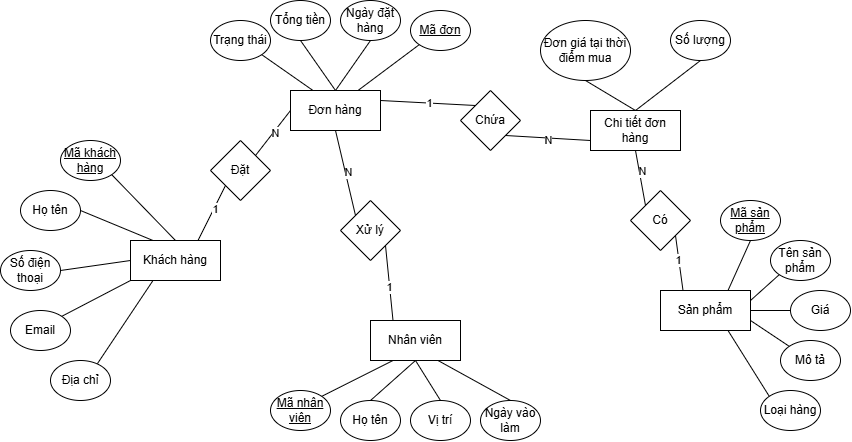

The diagram above was exported from draw.io. Its source (the exported page's mxGraphModel, read from the mxfile embedded in the PNG):
<mxGraphModel dx="1440" dy="786" grid="1" gridSize="10" guides="1" tooltips="1" connect="1" arrows="1" fold="1" page="1" pageScale="1" pageWidth="1700" pageHeight="1100" math="0" shadow="0">
  <root>
    <mxCell id="0" />
    <mxCell id="1" parent="0" />
    <mxCell id="toI7WJ-f--89at8zZjhv-1" connectable="0" parent="1" style="group" value="" vertex="1">
      <mxGeometry height="290" width="220" x="10" y="200" as="geometry" />
    </mxCell>
    <mxCell id="toI7WJ-f--89at8zZjhv-2" parent="toI7WJ-f--89at8zZjhv-1" style="rounded=0;whiteSpace=wrap;html=1;" value="Khách hàng" vertex="1">
      <mxGeometry height="40" width="90" x="130" y="100" as="geometry" />
    </mxCell>
    <mxCell id="toI7WJ-f--89at8zZjhv-3" parent="toI7WJ-f--89at8zZjhv-1" style="ellipse;whiteSpace=wrap;html=1;" value="&lt;u&gt;Mã khách hàng&lt;/u&gt;" vertex="1">
      <mxGeometry height="40" width="60" x="60" as="geometry" />
    </mxCell>
    <mxCell id="toI7WJ-f--89at8zZjhv-4" parent="toI7WJ-f--89at8zZjhv-1" style="ellipse;whiteSpace=wrap;html=1;" value="Họ tên" vertex="1">
      <mxGeometry height="40" width="60" x="20" y="50" as="geometry" />
    </mxCell>
    <mxCell id="toI7WJ-f--89at8zZjhv-5" parent="toI7WJ-f--89at8zZjhv-1" style="ellipse;whiteSpace=wrap;html=1;" value="Số điện thoại" vertex="1">
      <mxGeometry height="40" width="60" y="110" as="geometry" />
    </mxCell>
    <mxCell id="toI7WJ-f--89at8zZjhv-6" parent="toI7WJ-f--89at8zZjhv-1" style="ellipse;whiteSpace=wrap;html=1;" value="Địa chỉ" vertex="1">
      <mxGeometry height="40" width="60" x="50" y="220" as="geometry" />
    </mxCell>
    <mxCell id="toI7WJ-f--89at8zZjhv-7" parent="toI7WJ-f--89at8zZjhv-1" style="ellipse;whiteSpace=wrap;html=1;" value="Email" vertex="1">
      <mxGeometry height="40" width="60" x="10" y="170" as="geometry" />
    </mxCell>
    <mxCell id="toI7WJ-f--89at8zZjhv-9" edge="1" parent="toI7WJ-f--89at8zZjhv-1" source="toI7WJ-f--89at8zZjhv-2" style="endArrow=none;html=1;rounded=0;exitX=0.5;exitY=0;exitDx=0;exitDy=0;entryX=1;entryY=1;entryDx=0;entryDy=0;endFill=0;" target="toI7WJ-f--89at8zZjhv-3" value="">
      <mxGeometry height="50" relative="1" width="50" as="geometry">
        <mxPoint x="430" y="310" as="sourcePoint" />
        <mxPoint x="480" y="260" as="targetPoint" />
      </mxGeometry>
    </mxCell>
    <mxCell id="toI7WJ-f--89at8zZjhv-10" edge="1" parent="toI7WJ-f--89at8zZjhv-1" source="toI7WJ-f--89at8zZjhv-2" style="endArrow=none;html=1;rounded=0;exitX=0.25;exitY=0;exitDx=0;exitDy=0;entryX=1;entryY=0.5;entryDx=0;entryDy=0;endFill=0;" target="toI7WJ-f--89at8zZjhv-4" value="">
      <mxGeometry height="50" relative="1" width="50" as="geometry">
        <mxPoint x="345" y="180" as="sourcePoint" />
        <mxPoint x="180" y="230" as="targetPoint" />
      </mxGeometry>
    </mxCell>
    <mxCell id="toI7WJ-f--89at8zZjhv-11" edge="1" parent="toI7WJ-f--89at8zZjhv-1" source="toI7WJ-f--89at8zZjhv-2" style="endArrow=none;html=1;rounded=0;entryX=1;entryY=0.5;entryDx=0;entryDy=0;exitX=0;exitY=0.5;exitDx=0;exitDy=0;endFill=0;" target="toI7WJ-f--89at8zZjhv-5" value="">
      <mxGeometry height="50" relative="1" width="50" as="geometry">
        <mxPoint x="170" y="140" as="sourcePoint" />
        <mxPoint x="230" y="310" as="targetPoint" />
      </mxGeometry>
    </mxCell>
    <mxCell id="toI7WJ-f--89at8zZjhv-12" edge="1" parent="toI7WJ-f--89at8zZjhv-1" source="toI7WJ-f--89at8zZjhv-2" style="endArrow=none;html=1;rounded=0;entryX=1;entryY=0;entryDx=0;entryDy=0;exitX=0;exitY=1;exitDx=0;exitDy=0;endFill=0;" target="toI7WJ-f--89at8zZjhv-7" value="">
      <mxGeometry height="50" relative="1" width="50" as="geometry">
        <mxPoint x="260" y="150" as="sourcePoint" />
        <mxPoint x="240" y="330" as="targetPoint" />
      </mxGeometry>
    </mxCell>
    <mxCell id="toI7WJ-f--89at8zZjhv-13" edge="1" parent="toI7WJ-f--89at8zZjhv-1" source="toI7WJ-f--89at8zZjhv-2" style="endArrow=none;html=1;rounded=0;entryX=0.782;entryY=0.079;entryDx=0;entryDy=0;exitX=0.25;exitY=1;exitDx=0;exitDy=0;entryPerimeter=0;endFill=0;" target="toI7WJ-f--89at8zZjhv-6" value="">
      <mxGeometry height="50" relative="1" width="50" as="geometry">
        <mxPoint x="350" y="140" as="sourcePoint" />
        <mxPoint x="330" y="190" as="targetPoint" />
      </mxGeometry>
    </mxCell>
    <mxCell id="yqb4Qs5RNglvSHPnhCJu-5" connectable="0" parent="1" style="group" value="" vertex="1">
      <mxGeometry height="130" width="260" x="220" y="60" as="geometry" />
    </mxCell>
    <mxCell id="toI7WJ-f--89at8zZjhv-50" parent="yqb4Qs5RNglvSHPnhCJu-5" style="ellipse;whiteSpace=wrap;html=1;" value="&lt;u&gt;Mã đơn&lt;/u&gt;" vertex="1">
      <mxGeometry height="40" width="60" x="200" y="10" as="geometry" />
    </mxCell>
    <mxCell id="toI7WJ-f--89at8zZjhv-55" edge="1" parent="yqb4Qs5RNglvSHPnhCJu-5" source="toI7WJ-f--89at8zZjhv-49" style="endArrow=none;html=1;rounded=0;exitX=0.75;exitY=0;exitDx=0;exitDy=0;entryX=0;entryY=1;entryDx=0;entryDy=0;endFill=0;" target="toI7WJ-f--89at8zZjhv-50" value="">
      <mxGeometry height="50" relative="1" width="50" as="geometry">
        <mxPoint x="255" y="90" as="sourcePoint" />
        <mxPoint x="560" y="250" as="targetPoint" />
      </mxGeometry>
    </mxCell>
    <mxCell id="toI7WJ-f--89at8zZjhv-49" parent="yqb4Qs5RNglvSHPnhCJu-5" style="rounded=0;whiteSpace=wrap;html=1;" value="Đơn hàng" vertex="1">
      <mxGeometry height="40" width="90" x="80" y="90" as="geometry" />
    </mxCell>
    <mxCell id="toI7WJ-f--89at8zZjhv-51" parent="yqb4Qs5RNglvSHPnhCJu-5" style="ellipse;whiteSpace=wrap;html=1;" value="Ngày đặt hàng" vertex="1">
      <mxGeometry height="40" width="60" x="130" as="geometry" />
    </mxCell>
    <mxCell id="toI7WJ-f--89at8zZjhv-52" parent="yqb4Qs5RNglvSHPnhCJu-5" style="ellipse;whiteSpace=wrap;html=1;" value="Tổng tiền" vertex="1">
      <mxGeometry height="40" width="60" x="60" as="geometry" />
    </mxCell>
    <mxCell id="toI7WJ-f--89at8zZjhv-54" parent="yqb4Qs5RNglvSHPnhCJu-5" style="ellipse;whiteSpace=wrap;html=1;" value="Trạng thái" vertex="1">
      <mxGeometry height="40" width="60" y="20" as="geometry" />
    </mxCell>
    <mxCell id="toI7WJ-f--89at8zZjhv-56" edge="1" parent="yqb4Qs5RNglvSHPnhCJu-5" source="toI7WJ-f--89at8zZjhv-49" style="endArrow=none;html=1;rounded=0;exitX=0.5;exitY=0;exitDx=0;exitDy=0;entryX=0.5;entryY=1;entryDx=0;entryDy=0;endFill=0;" target="toI7WJ-f--89at8zZjhv-51" value="">
      <mxGeometry height="50" relative="1" width="50" as="geometry">
        <mxPoint x="295" y="170" as="sourcePoint" />
        <mxPoint x="130" y="220" as="targetPoint" />
      </mxGeometry>
    </mxCell>
    <mxCell id="toI7WJ-f--89at8zZjhv-57" edge="1" parent="yqb4Qs5RNglvSHPnhCJu-5" source="toI7WJ-f--89at8zZjhv-49" style="endArrow=none;html=1;rounded=0;entryX=0.5;entryY=1;entryDx=0;entryDy=0;exitX=0.5;exitY=0;exitDx=0;exitDy=0;endFill=0;" target="toI7WJ-f--89at8zZjhv-52" value="">
      <mxGeometry height="50" relative="1" width="50" as="geometry">
        <mxPoint x="50" y="120" as="sourcePoint" />
        <mxPoint x="70" y="39.99999999999994" as="targetPoint" />
      </mxGeometry>
    </mxCell>
    <mxCell id="toI7WJ-f--89at8zZjhv-58" edge="1" parent="yqb4Qs5RNglvSHPnhCJu-5" source="toI7WJ-f--89at8zZjhv-49" style="endArrow=none;html=1;rounded=0;entryX=1;entryY=1;entryDx=0;entryDy=0;exitX=0.25;exitY=0;exitDx=0;exitDy=0;endFill=0;" target="toI7WJ-f--89at8zZjhv-54" value="">
      <mxGeometry height="50" relative="1" width="50" as="geometry">
        <mxPoint x="210" y="140" as="sourcePoint" />
        <mxPoint x="190" y="320" as="targetPoint" />
      </mxGeometry>
    </mxCell>
    <mxCell id="yqb4Qs5RNglvSHPnhCJu-6" connectable="0" parent="1" style="group" value="" vertex="1">
      <mxGeometry height="130" width="190" x="550" y="80" as="geometry" />
    </mxCell>
    <mxCell id="toI7WJ-f--89at8zZjhv-62" parent="yqb4Qs5RNglvSHPnhCJu-6" style="ellipse;whiteSpace=wrap;html=1;" value="Số lượng" vertex="1">
      <mxGeometry height="40" width="60" x="130" as="geometry" />
    </mxCell>
    <mxCell id="toI7WJ-f--89at8zZjhv-66" edge="1" parent="yqb4Qs5RNglvSHPnhCJu-6" source="toI7WJ-f--89at8zZjhv-60" style="endArrow=none;html=1;rounded=0;exitX=0.5;exitY=0;exitDx=0;exitDy=0;entryX=0.5;entryY=1;entryDx=0;entryDy=0;endFill=0;" target="toI7WJ-f--89at8zZjhv-62" value="">
      <mxGeometry height="50" relative="1" width="50" as="geometry">
        <mxPoint x="275" y="160" as="sourcePoint" />
        <mxPoint x="110" y="210" as="targetPoint" />
      </mxGeometry>
    </mxCell>
    <mxCell id="toI7WJ-f--89at8zZjhv-63" parent="yqb4Qs5RNglvSHPnhCJu-6" style="ellipse;whiteSpace=wrap;html=1;" value="Đơn giá tại thời điểm mua" vertex="1">
      <mxGeometry height="60" width="90" as="geometry" />
    </mxCell>
    <mxCell id="toI7WJ-f--89at8zZjhv-67" edge="1" parent="yqb4Qs5RNglvSHPnhCJu-6" source="toI7WJ-f--89at8zZjhv-60" style="endArrow=none;html=1;rounded=0;entryX=0.5;entryY=1;entryDx=0;entryDy=0;exitX=0.5;exitY=0;exitDx=0;exitDy=0;endFill=0;" target="toI7WJ-f--89at8zZjhv-63" value="">
      <mxGeometry height="50" relative="1" width="50" as="geometry">
        <mxPoint x="90" y="130" as="sourcePoint" />
        <mxPoint x="150" y="300" as="targetPoint" />
      </mxGeometry>
    </mxCell>
    <mxCell id="toI7WJ-f--89at8zZjhv-60" parent="yqb4Qs5RNglvSHPnhCJu-6" style="rounded=0;whiteSpace=wrap;html=1;" value="Chi tiết đơn hàng" vertex="1">
      <mxGeometry height="40" width="90" x="50" y="90" as="geometry" />
    </mxCell>
    <mxCell id="yqb4Qs5RNglvSHPnhCJu-7" connectable="0" parent="1" style="group" value="" vertex="1">
      <mxGeometry height="120" width="270" x="280" y="380" as="geometry" />
    </mxCell>
    <mxCell id="toI7WJ-f--89at8zZjhv-70" parent="yqb4Qs5RNglvSHPnhCJu-7" style="rounded=0;whiteSpace=wrap;html=1;" value="Nhân viên" vertex="1">
      <mxGeometry height="40" width="90" x="100" as="geometry" />
    </mxCell>
    <mxCell id="toI7WJ-f--89at8zZjhv-71" parent="yqb4Qs5RNglvSHPnhCJu-7" style="ellipse;whiteSpace=wrap;html=1;" value="&lt;u&gt;Mã nhân viên&lt;/u&gt;" vertex="1">
      <mxGeometry height="40" width="60" y="70" as="geometry" />
    </mxCell>
    <mxCell id="toI7WJ-f--89at8zZjhv-72" parent="yqb4Qs5RNglvSHPnhCJu-7" style="ellipse;whiteSpace=wrap;html=1;" value="Họ tên" vertex="1">
      <mxGeometry height="40" width="60" x="70" y="80" as="geometry" />
    </mxCell>
    <mxCell id="toI7WJ-f--89at8zZjhv-73" parent="yqb4Qs5RNglvSHPnhCJu-7" style="ellipse;whiteSpace=wrap;html=1;" value="Vị trí" vertex="1">
      <mxGeometry height="40" width="60" x="140" y="80" as="geometry" />
    </mxCell>
    <mxCell id="toI7WJ-f--89at8zZjhv-75" parent="yqb4Qs5RNglvSHPnhCJu-7" style="ellipse;whiteSpace=wrap;html=1;" value="Ngày vào làm" vertex="1">
      <mxGeometry height="40" width="60" x="210" y="80" as="geometry" />
    </mxCell>
    <mxCell id="toI7WJ-f--89at8zZjhv-76" edge="1" parent="yqb4Qs5RNglvSHPnhCJu-7" source="toI7WJ-f--89at8zZjhv-70" style="endArrow=none;html=1;rounded=0;exitX=0.25;exitY=1;exitDx=0;exitDy=0;entryX=1;entryY=0;entryDx=0;entryDy=0;endFill=0;" target="toI7WJ-f--89at8zZjhv-71" value="">
      <mxGeometry height="50" relative="1" width="50" as="geometry">
        <mxPoint x="400" y="210" as="sourcePoint" />
        <mxPoint x="450" y="160" as="targetPoint" />
      </mxGeometry>
    </mxCell>
    <mxCell id="toI7WJ-f--89at8zZjhv-77" edge="1" parent="yqb4Qs5RNglvSHPnhCJu-7" source="toI7WJ-f--89at8zZjhv-70" style="endArrow=none;html=1;rounded=0;exitX=0.5;exitY=1;exitDx=0;exitDy=0;entryX=0.5;entryY=0;entryDx=0;entryDy=0;endFill=0;" target="toI7WJ-f--89at8zZjhv-72" value="">
      <mxGeometry height="50" relative="1" width="50" as="geometry">
        <mxPoint x="315" y="80" as="sourcePoint" />
        <mxPoint x="150" y="130" as="targetPoint" />
      </mxGeometry>
    </mxCell>
    <mxCell id="toI7WJ-f--89at8zZjhv-78" edge="1" parent="yqb4Qs5RNglvSHPnhCJu-7" source="toI7WJ-f--89at8zZjhv-70" style="endArrow=none;html=1;rounded=0;entryX=0.5;entryY=0;entryDx=0;entryDy=0;exitX=0.5;exitY=1;exitDx=0;exitDy=0;endFill=0;" target="toI7WJ-f--89at8zZjhv-73" value="">
      <mxGeometry height="50" relative="1" width="50" as="geometry">
        <mxPoint x="140" y="40" as="sourcePoint" />
        <mxPoint x="200" y="210" as="targetPoint" />
      </mxGeometry>
    </mxCell>
    <mxCell id="toI7WJ-f--89at8zZjhv-79" edge="1" parent="yqb4Qs5RNglvSHPnhCJu-7" source="toI7WJ-f--89at8zZjhv-70" style="endArrow=none;html=1;rounded=0;entryX=0.5;entryY=0;entryDx=0;entryDy=0;exitX=0.75;exitY=1;exitDx=0;exitDy=0;endFill=0;" target="toI7WJ-f--89at8zZjhv-75" value="">
      <mxGeometry height="50" relative="1" width="50" as="geometry">
        <mxPoint x="230" y="50" as="sourcePoint" />
        <mxPoint x="210" y="230" as="targetPoint" />
      </mxGeometry>
    </mxCell>
    <mxCell id="yqb4Qs5RNglvSHPnhCJu-8" connectable="0" parent="1" style="group" value="" vertex="1">
      <mxGeometry height="230" width="190" x="670" y="260" as="geometry" />
    </mxCell>
    <mxCell id="toI7WJ-f--89at8zZjhv-30" parent="yqb4Qs5RNglvSHPnhCJu-8" style="ellipse;whiteSpace=wrap;html=1;" value="Loại hàng" vertex="1">
      <mxGeometry height="40" width="60" x="100" y="190" as="geometry" />
    </mxCell>
    <mxCell id="toI7WJ-f--89at8zZjhv-36" edge="1" parent="yqb4Qs5RNglvSHPnhCJu-8" source="toI7WJ-f--89at8zZjhv-26" style="endArrow=none;html=1;rounded=0;entryX=0;entryY=0;entryDx=0;entryDy=0;exitX=0.75;exitY=1;exitDx=0;exitDy=0;endFill=0;" target="toI7WJ-f--89at8zZjhv-30" value="">
      <mxGeometry height="50" relative="1" width="50" as="geometry">
        <mxPoint x="190" y="110" as="sourcePoint" />
        <mxPoint x="170" y="160" as="targetPoint" />
      </mxGeometry>
    </mxCell>
    <mxCell id="toI7WJ-f--89at8zZjhv-26" parent="yqb4Qs5RNglvSHPnhCJu-8" style="rounded=0;whiteSpace=wrap;html=1;" value="Sản phẩm" vertex="1">
      <mxGeometry height="40" width="90" y="90" as="geometry" />
    </mxCell>
    <mxCell id="toI7WJ-f--89at8zZjhv-27" parent="yqb4Qs5RNglvSHPnhCJu-8" style="ellipse;whiteSpace=wrap;html=1;" value="&lt;u&gt;Mã sản phẩm&lt;/u&gt;" vertex="1">
      <mxGeometry height="40" width="60" x="60" as="geometry" />
    </mxCell>
    <mxCell id="toI7WJ-f--89at8zZjhv-28" parent="yqb4Qs5RNglvSHPnhCJu-8" style="ellipse;whiteSpace=wrap;html=1;" value="Tên sản phẩm" vertex="1">
      <mxGeometry height="40" width="60" x="110" y="40" as="geometry" />
    </mxCell>
    <mxCell id="toI7WJ-f--89at8zZjhv-29" parent="yqb4Qs5RNglvSHPnhCJu-8" style="ellipse;whiteSpace=wrap;html=1;" value="Giá" vertex="1">
      <mxGeometry height="40" width="60" x="130" y="90" as="geometry" />
    </mxCell>
    <mxCell id="toI7WJ-f--89at8zZjhv-31" parent="yqb4Qs5RNglvSHPnhCJu-8" style="ellipse;whiteSpace=wrap;html=1;" value="Mô tả" vertex="1">
      <mxGeometry height="40" width="60" x="120" y="140" as="geometry" />
    </mxCell>
    <mxCell id="toI7WJ-f--89at8zZjhv-32" edge="1" parent="yqb4Qs5RNglvSHPnhCJu-8" source="toI7WJ-f--89at8zZjhv-26" style="endArrow=none;html=1;rounded=0;exitX=0.75;exitY=0;exitDx=0;exitDy=0;entryX=0.5;entryY=1;entryDx=0;entryDy=0;endFill=0;" target="toI7WJ-f--89at8zZjhv-27" value="">
      <mxGeometry height="50" relative="1" width="50" as="geometry">
        <mxPoint x="300" y="290" as="sourcePoint" />
        <mxPoint x="350" y="240" as="targetPoint" />
      </mxGeometry>
    </mxCell>
    <mxCell id="toI7WJ-f--89at8zZjhv-33" edge="1" parent="yqb4Qs5RNglvSHPnhCJu-8" source="toI7WJ-f--89at8zZjhv-26" style="endArrow=none;html=1;rounded=0;exitX=1;exitY=0.25;exitDx=0;exitDy=0;entryX=0;entryY=1;entryDx=0;entryDy=0;endFill=0;" target="toI7WJ-f--89at8zZjhv-28" value="">
      <mxGeometry height="50" relative="1" width="50" as="geometry">
        <mxPoint x="215" y="160" as="sourcePoint" />
        <mxPoint x="50" y="210" as="targetPoint" />
      </mxGeometry>
    </mxCell>
    <mxCell id="toI7WJ-f--89at8zZjhv-34" edge="1" parent="yqb4Qs5RNglvSHPnhCJu-8" source="toI7WJ-f--89at8zZjhv-26" style="endArrow=none;html=1;rounded=0;exitX=1;exitY=0.5;exitDx=0;exitDy=0;endFill=0;" value="">
      <mxGeometry height="50" relative="1" width="50" as="geometry">
        <mxPoint x="40" y="120" as="sourcePoint" />
        <mxPoint x="130" y="110" as="targetPoint" />
      </mxGeometry>
    </mxCell>
    <mxCell id="toI7WJ-f--89at8zZjhv-35" edge="1" parent="yqb4Qs5RNglvSHPnhCJu-8" source="toI7WJ-f--89at8zZjhv-26" style="endArrow=none;html=1;rounded=0;entryX=0;entryY=0;entryDx=0;entryDy=0;exitX=1;exitY=0.75;exitDx=0;exitDy=0;endFill=0;" target="toI7WJ-f--89at8zZjhv-31" value="">
      <mxGeometry height="50" relative="1" width="50" as="geometry">
        <mxPoint x="130" y="130" as="sourcePoint" />
        <mxPoint x="110" y="310" as="targetPoint" />
      </mxGeometry>
    </mxCell>
    <mxCell id="yqb4Qs5RNglvSHPnhCJu-16" parent="yqb4Qs5RNglvSHPnhCJu-8" style="rhombus;whiteSpace=wrap;html=1;" value="Có" vertex="1">
      <mxGeometry height="60" width="60" x="-30" y="-10" as="geometry" />
    </mxCell>
    <mxCell id="yqb4Qs5RNglvSHPnhCJu-21" edge="1" parent="yqb4Qs5RNglvSHPnhCJu-8" source="toI7WJ-f--89at8zZjhv-26" style="endArrow=none;html=1;rounded=0;exitX=0.25;exitY=0;exitDx=0;exitDy=0;entryX=1;entryY=1;entryDx=0;entryDy=0;" target="yqb4Qs5RNglvSHPnhCJu-16" value="">
      <mxGeometry height="50" relative="1" width="50" as="geometry">
        <mxPoint x="-290" y="100" as="sourcePoint" />
        <mxPoint x="-240" y="50" as="targetPoint" />
      </mxGeometry>
    </mxCell>
    <mxCell id="yqb4Qs5RNglvSHPnhCJu-25" connectable="0" parent="yqb4Qs5RNglvSHPnhCJu-21" style="edgeLabel;html=1;align=center;verticalAlign=middle;resizable=0;points=[];" value="1" vertex="1">
      <mxGeometry relative="1" x="0.1095" y="1" as="geometry">
        <mxPoint as="offset" />
      </mxGeometry>
    </mxCell>
    <mxCell id="yqb4Qs5RNglvSHPnhCJu-9" parent="1" style="rhombus;whiteSpace=wrap;html=1;" value="Đặt" vertex="1">
      <mxGeometry height="60" width="60" x="220" y="200" as="geometry" />
    </mxCell>
    <mxCell id="yqb4Qs5RNglvSHPnhCJu-10" edge="1" parent="1" source="toI7WJ-f--89at8zZjhv-2" style="endArrow=none;html=1;rounded=0;exitX=0.75;exitY=0;exitDx=0;exitDy=0;entryX=0;entryY=1;entryDx=0;entryDy=0;" target="yqb4Qs5RNglvSHPnhCJu-9" value="">
      <mxGeometry height="50" relative="1" width="50" as="geometry">
        <mxPoint x="400" y="370" as="sourcePoint" />
        <mxPoint x="450" y="320" as="targetPoint" />
      </mxGeometry>
    </mxCell>
    <mxCell id="yqb4Qs5RNglvSHPnhCJu-12" connectable="0" parent="yqb4Qs5RNglvSHPnhCJu-10" style="edgeLabel;html=1;align=center;verticalAlign=middle;resizable=0;points=[];" value="1" vertex="1">
      <mxGeometry relative="1" x="0.1425" y="-1" as="geometry">
        <mxPoint as="offset" />
      </mxGeometry>
    </mxCell>
    <mxCell id="yqb4Qs5RNglvSHPnhCJu-11" edge="1" parent="1" source="yqb4Qs5RNglvSHPnhCJu-9" style="endArrow=none;html=1;rounded=0;exitX=1;exitY=0;exitDx=0;exitDy=0;entryX=0;entryY=0.5;entryDx=0;entryDy=0;" target="toI7WJ-f--89at8zZjhv-49" value="">
      <mxGeometry height="50" relative="1" width="50" as="geometry">
        <mxPoint x="400" y="370" as="sourcePoint" />
        <mxPoint x="450" y="320" as="targetPoint" />
      </mxGeometry>
    </mxCell>
    <mxCell id="yqb4Qs5RNglvSHPnhCJu-13" connectable="0" parent="yqb4Qs5RNglvSHPnhCJu-11" style="edgeLabel;html=1;align=center;verticalAlign=middle;resizable=0;points=[];" value="N" vertex="1">
      <mxGeometry relative="1" x="0.0359" y="-1" as="geometry">
        <mxPoint as="offset" />
      </mxGeometry>
    </mxCell>
    <mxCell id="yqb4Qs5RNglvSHPnhCJu-14" edge="1" parent="1" source="toI7WJ-f--89at8zZjhv-49" style="endArrow=none;html=1;rounded=0;exitX=1;exitY=0.25;exitDx=0;exitDy=0;entryX=0;entryY=0;entryDx=0;entryDy=0;exitPerimeter=0;" target="yqb4Qs5RNglvSHPnhCJu-15" value="">
      <mxGeometry height="50" relative="1" width="50" as="geometry">
        <mxPoint x="530" y="320" as="sourcePoint" />
        <mxPoint x="580" y="270" as="targetPoint" />
      </mxGeometry>
    </mxCell>
    <mxCell id="yqb4Qs5RNglvSHPnhCJu-19" connectable="0" parent="yqb4Qs5RNglvSHPnhCJu-14" style="edgeLabel;html=1;align=center;verticalAlign=middle;resizable=0;points=[];" value="1" vertex="1">
      <mxGeometry relative="1" x="0.033" as="geometry">
        <mxPoint as="offset" />
      </mxGeometry>
    </mxCell>
    <mxCell id="yqb4Qs5RNglvSHPnhCJu-15" parent="1" style="rhombus;whiteSpace=wrap;html=1;" value="Chứa" vertex="1">
      <mxGeometry height="60" width="60" x="470" y="150" as="geometry" />
    </mxCell>
    <mxCell id="yqb4Qs5RNglvSHPnhCJu-17" parent="1" style="rhombus;whiteSpace=wrap;html=1;" value="Xử lý" vertex="1">
      <mxGeometry height="60" width="60" x="350" y="260" as="geometry" />
    </mxCell>
    <mxCell id="yqb4Qs5RNglvSHPnhCJu-18" edge="1" parent="1" source="toI7WJ-f--89at8zZjhv-60" style="endArrow=none;html=1;rounded=0;exitX=0;exitY=0.75;exitDx=0;exitDy=0;entryX=1;entryY=1;entryDx=0;entryDy=0;" target="yqb4Qs5RNglvSHPnhCJu-15" value="">
      <mxGeometry height="50" relative="1" width="50" as="geometry">
        <mxPoint x="380" y="360" as="sourcePoint" />
        <mxPoint x="430" y="310" as="targetPoint" />
      </mxGeometry>
    </mxCell>
    <mxCell id="yqb4Qs5RNglvSHPnhCJu-20" connectable="0" parent="yqb4Qs5RNglvSHPnhCJu-18" style="edgeLabel;html=1;align=center;verticalAlign=middle;resizable=0;points=[];" value="N" vertex="1">
      <mxGeometry relative="1" x="0.0211" y="2" as="geometry">
        <mxPoint as="offset" />
      </mxGeometry>
    </mxCell>
    <mxCell id="yqb4Qs5RNglvSHPnhCJu-22" edge="1" parent="1" source="toI7WJ-f--89at8zZjhv-60" style="endArrow=none;html=1;rounded=0;exitX=0.5;exitY=1;exitDx=0;exitDy=0;entryX=0;entryY=0;entryDx=0;entryDy=0;" target="yqb4Qs5RNglvSHPnhCJu-16" value="">
      <mxGeometry height="50" relative="1" width="50" as="geometry">
        <mxPoint x="400" y="390" as="sourcePoint" />
        <mxPoint x="450" y="340" as="targetPoint" />
      </mxGeometry>
    </mxCell>
    <mxCell id="yqb4Qs5RNglvSHPnhCJu-26" connectable="0" parent="yqb4Qs5RNglvSHPnhCJu-22" style="edgeLabel;html=1;align=center;verticalAlign=middle;resizable=0;points=[];" value="N" vertex="1">
      <mxGeometry relative="1" x="-0.2309" y="2" as="geometry">
        <mxPoint as="offset" />
      </mxGeometry>
    </mxCell>
    <mxCell id="yqb4Qs5RNglvSHPnhCJu-23" edge="1" parent="1" source="toI7WJ-f--89at8zZjhv-70" style="endArrow=none;html=1;rounded=0;exitX=0.25;exitY=0;exitDx=0;exitDy=0;entryX=1;entryY=1;entryDx=0;entryDy=0;" target="yqb4Qs5RNglvSHPnhCJu-17" value="">
      <mxGeometry height="50" relative="1" width="50" as="geometry">
        <mxPoint x="420" y="390" as="sourcePoint" />
        <mxPoint x="470" y="340" as="targetPoint" />
      </mxGeometry>
    </mxCell>
    <mxCell id="yqb4Qs5RNglvSHPnhCJu-27" connectable="0" parent="yqb4Qs5RNglvSHPnhCJu-23" style="edgeLabel;html=1;align=center;verticalAlign=middle;resizable=0;points=[];" value="1" vertex="1">
      <mxGeometry relative="1" x="-0.0818" y="1" as="geometry">
        <mxPoint as="offset" />
      </mxGeometry>
    </mxCell>
    <mxCell id="yqb4Qs5RNglvSHPnhCJu-24" edge="1" parent="1" source="yqb4Qs5RNglvSHPnhCJu-17" style="endArrow=none;html=1;rounded=0;exitX=0;exitY=0;exitDx=0;exitDy=0;entryX=0.5;entryY=1;entryDx=0;entryDy=0;" target="toI7WJ-f--89at8zZjhv-49" value="">
      <mxGeometry height="50" relative="1" width="50" as="geometry">
        <mxPoint x="480" y="370" as="sourcePoint" />
        <mxPoint x="530" y="320" as="targetPoint" />
      </mxGeometry>
    </mxCell>
    <mxCell id="yqb4Qs5RNglvSHPnhCJu-28" connectable="0" parent="yqb4Qs5RNglvSHPnhCJu-24" style="edgeLabel;html=1;align=center;verticalAlign=middle;resizable=0;points=[];" value="N" vertex="1">
      <mxGeometry relative="1" x="0.0286" y="-2" as="geometry">
        <mxPoint as="offset" />
      </mxGeometry>
    </mxCell>
  </root>
</mxGraphModel>